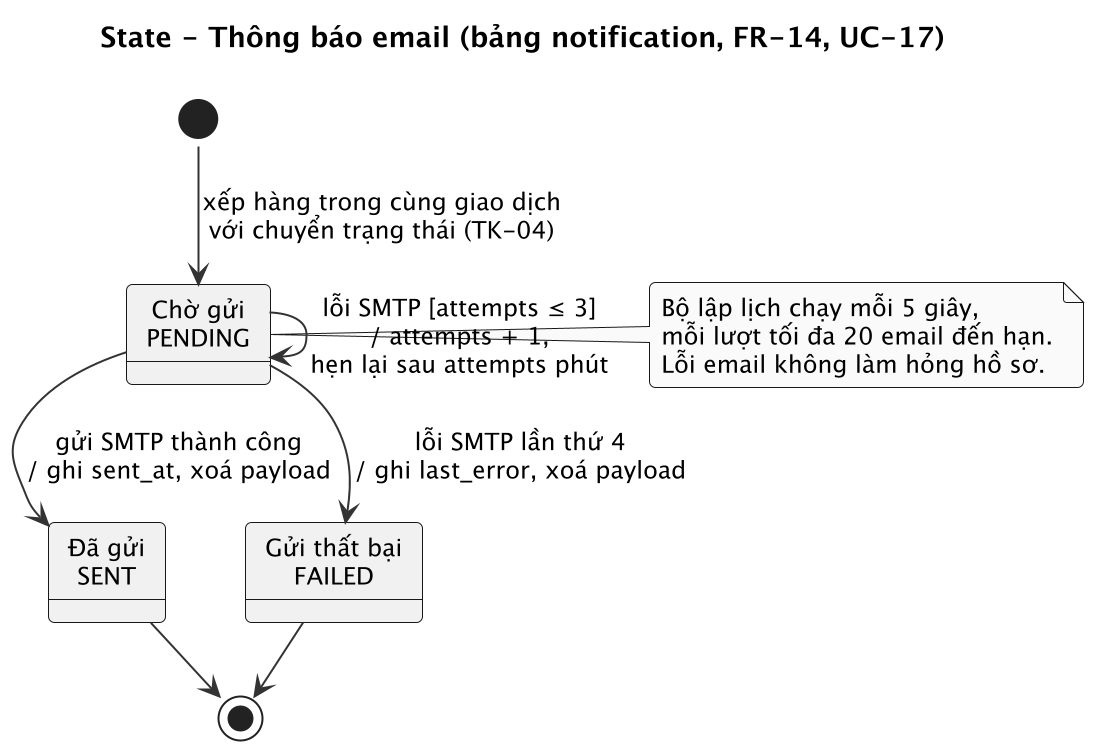

The diagram above was rendered by PlantUML. Its source (embedded in the PNG):
@startuml 23_state_thong_bao
!pragma layout smetana
skinparam shadowing false
skinparam dpi 192
skinparam monochrome true
skinparam defaultFontName "Liberation Sans"
skinparam defaultFontSize 12
skinparam roundCorner 6
skinparam ArrowColor #333333
skinparam BackgroundColor white
title State - Thông báo email (bảng notification, FR-14, UC-17)
state "Chờ gửi\nPENDING" as PENDING
state "Đã gửi\nSENT" as SENT
state "Gửi thất bại\nFAILED" as FAILED
[*] --> PENDING : xếp hàng trong cùng giao dịch\nvới chuyển trạng thái (TK-04)
PENDING --> SENT : gửi SMTP thành công\n/ ghi sent_at, xoá payload
PENDING --> PENDING : lỗi SMTP [attempts ≤ 3]\n/ attempts + 1,\nhẹn lại sau attempts phút
PENDING --> FAILED : lỗi SMTP lần thứ 4\n/ ghi last_error, xoá payload
SENT --> [*]
FAILED --> [*]
note right of PENDING
  Bộ lập lịch chạy mỗi 5 giây,
  mỗi lượt tối đa 20 email đến hạn.
  Lỗi email không làm hỏng hồ sơ.
end note
@enduml